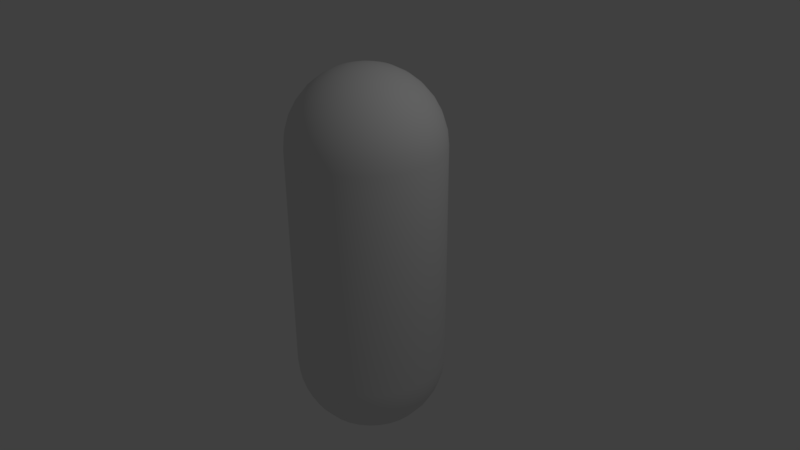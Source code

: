 # Source: player.blend  (saved by Blender 2.78.0; exported with 4.5.12 LTS)
import bpy
from mathutils import Matrix  # noqa: F401  (used for matrix-valued properties, if any)

bpy.ops.wm.read_factory_settings(use_empty=True)
scene = bpy.context.scene
scene.name = 'Scene'

# ---- collections
col_collection_1 = bpy.data.collections.new('Collection 1'); scene.collection.children.link(col_collection_1)

# ---- world
world_world = bpy.data.worlds.new('World'); scene.world = world_world
world_world.color = (0.05088, 0.05088, 0.05088)
world_world.use_sun_shadow = False
world_world.sun_shadow_jitter_overblur = 0.0
world_world.cycles.sampling_method = 'MANUAL'

# ---- cameras
cam_camera = bpy.data.cameras.new('Camera')
cam_camera.clip_end = 100.0
cam_camera.lens = 35.0
cam_camera.sensor_width = 32.0
cam_camera.sensor_height = 18.0
cam_camera.ortho_scale = 7.314
cam_camera.dof.focus_distance = 0.0
cam_camera.dof.aperture_fstop = 128.0

# ---- lights
light_lamp = bpy.data.lights.new('Lamp', 'POINT')
light_lamp.transmission_factor = 0.0
light_lamp.cutoff_distance = 30.0
light_lamp.energy = 100.0
light_lamp.shadow_buffer_clip_start = 1.001
light_lamp.shadow_soft_size = 0.1
light_lamp.shadow_maximum_resolution = 0.006
light_lamp.use_absolute_resolution = True

# ---- meshes
me_sphere = bpy.data.meshes.new('Sphere')
me_sphere.from_pydata([(0.1951, 0.9808, -1.505), (0.1913, 0.9619, -1.7), (0.1802, 0.9061, -1.887), (0.1622, 0.8155, -2.06), (0.1379, 0.6935, -2.212), (0.1084, 0.5449, -2.336), (0.07466, 0.3753, -2.429), (0.03806, 0.1913, -2.485), (0.3827, 0.9239, -1.505), (0.3753, 0.9061, -1.7), (0.3536, 0.8536, -1.887), (0.3182, 0.7682, -2.06), (0.2706, 0.6533, -2.212), (0.2126, 0.5133, -2.336), (0.1464, 0.3536, -2.429), (0.07466, 0.1802, -2.485), (0.5556, 0.8315, -1.505), (0.5449, 0.8155, -1.7), (0.5133, 0.7682, -1.887), (0.4619, 0.6913, -2.06), (0.3928, 0.5879, -2.212), (0.3087, 0.4619, -2.336), (0.2126, 0.3182, -2.429), (0.1084, 0.1622, -2.485), (0.7071, 0.7071, -1.505), (0.6935, 0.6935, -1.7), (0.6533, 0.6533, -1.887), (0.5879, 0.5879, -2.06), (0.5, 0.5, -2.212), (0.3928, 0.3928, -2.336), (0.2706, 0.2706, -2.429), (0.1379, 0.1379, -2.485), (0.8315, 0.5556, -1.505), (0.8155, 0.5449, -1.7), (0.7682, 0.5133, -1.887), (0.6913, 0.4619, -2.06), (0.5879, 0.3928, -2.212), (0.4619, 0.3087, -2.336), (0.3182, 0.2126, -2.429), (0.1622, 0.1084, -2.485), (-4.55e-08, 1.595e-08, -2.505), (0.9239, 0.3827, -1.505), (0.9061, 0.3753, -1.7), (0.8536, 0.3536, -1.887), (0.7682, 0.3182, -2.06), (0.6533, 0.2706, -2.212), (0.5133, 0.2126, -2.336), (0.3536, 0.1464, -2.429), (0.1802, 0.07466, -2.485), (0.9808, 0.1951, -1.505), (0.9619, 0.1913, -1.7), (0.9061, 0.1802, -1.887), (0.8155, 0.1622, -2.06), (0.6935, 0.1379, -2.212), (0.5449, 0.1084, -2.336), (0.3753, 0.07466, -2.429), (0.1913, 0.03806, -2.485), (1.0, -3.7e-08, -1.505), (0.9808, -5.19e-08, -1.7), (0.9239, 1.12e-07, -1.887), (0.8315, 7.707e-09, -2.06), (0.7071, 2.261e-08, -2.212), (0.5556, 2.563e-10, -2.336), (0.3827, 3.751e-08, -2.429), (0.1951, 3.378e-08, -2.485), (0.9808, -0.1951, -1.505), (0.9619, -0.1913, -1.7), (0.9061, -0.1802, -1.887), (0.8155, -0.1622, -2.06), (0.6935, -0.1379, -2.212), (0.5449, -0.1084, -2.336), (0.3753, -0.07466, -2.429), (0.1913, -0.03806, -2.485), (0.9239, -0.3827, -1.505), (0.9061, -0.3753, -1.7), (0.8536, -0.3536, -1.887), (0.7682, -0.3182, -2.06), (0.6533, -0.2706, -2.212), (0.5133, -0.2126, -2.336), (0.3536, -0.1464, -2.429), (0.1802, -0.07466, -2.485), (0.8315, -0.5556, -1.505), (0.8155, -0.5449, -1.7), (0.7682, -0.5133, -1.887), (0.6913, -0.4619, -2.06), (0.5879, -0.3928, -2.212), (0.4619, -0.3087, -2.336), (0.3182, -0.2126, -2.429), (0.1622, -0.1084, -2.485), (0.7071, -0.7071, -1.505), (0.6935, -0.6935, -1.7), (0.6533, -0.6533, -1.887), (0.5879, -0.5879, -2.06), (0.5, -0.5, -2.212), (0.3928, -0.3928, -2.336), (0.2706, -0.2706, -2.429), (0.1379, -0.1379, -2.485), (0.5556, -0.8315, -1.505), (0.5449, -0.8155, -1.7), (0.5133, -0.7682, -1.887), (0.4619, -0.6913, -2.06), (0.3928, -0.5879, -2.212), (0.3087, -0.4619, -2.336), (0.2126, -0.3182, -2.429), (0.1084, -0.1622, -2.485), (0.3827, -0.9239, -1.505), (0.3753, -0.9061, -1.7), (0.3536, -0.8536, -1.887), (0.3182, -0.7682, -2.06), (0.2706, -0.6533, -2.212), (0.2126, -0.5133, -2.336), (0.1464, -0.3536, -2.429), (0.07466, -0.1802, -2.485), (0.1951, -0.9808, -1.505), (0.1913, -0.9619, -1.7), (0.1802, -0.9061, -1.887), (0.1622, -0.8155, -2.06), (0.1379, -0.6935, -2.212), (0.1084, -0.5449, -2.336), (0.07466, -0.3753, -2.429), (0.03806, -0.1913, -2.485), (-1.458e-07, -1.0, -1.505), (-1.309e-07, -0.9808, -1.7), (1.807e-08, -0.9239, -1.887), (-1.309e-07, -0.8315, -2.06), (-7.134e-08, -0.7071, -2.212), (-5.644e-08, -0.5556, -2.336), (-4.153e-08, -0.3827, -2.429), (-4.153e-08, -0.1951, -2.485), (-0.1951, -0.9808, -1.505), (-0.1913, -0.9619, -1.7), (-0.1802, -0.9061, -1.887), (-0.1622, -0.8155, -2.06), (-0.1379, -0.6935, -2.212), (-0.1084, -0.5449, -2.336), (-0.07466, -0.3753, -2.429), (-0.03806, -0.1913, -2.485), (-0.3827, -0.9239, -1.505), (-0.3753, -0.9061, -1.7), (-0.3536, -0.8536, -1.887), (-0.3182, -0.7682, -2.06), (-0.2706, -0.6533, -2.212), (-0.2126, -0.5133, -2.336), (-0.1464, -0.3536, -2.429), (-0.07466, -0.1802, -2.485), (-0.5556, -0.8315, -1.505), (-0.5449, -0.8155, -1.7), (-0.5133, -0.7682, -1.887), (-0.4619, -0.6913, -2.06), (-0.3928, -0.5879, -2.212), (-0.3087, -0.4619, -2.336), (-0.2126, -0.3182, -2.429), (-0.1084, -0.1622, -2.485), (-0.7071, -0.7071, -1.505), (-0.6935, -0.6935, -1.7), (-0.6533, -0.6533, -1.887), (-0.5879, -0.5879, -2.06), (-0.5, -0.5, -2.212), (-0.3928, -0.3928, -2.336), (-0.2706, -0.2706, -2.429), (-0.1379, -0.1379, -2.485), (-0.8315, -0.5556, -1.505), (-0.8155, -0.5449, -1.7), (-0.7682, -0.5133, -1.887), (-0.6913, -0.4619, -2.06), (-0.5879, -0.3928, -2.212), (-0.4619, -0.3087, -2.336), (-0.3182, -0.2126, -2.429), (-0.1622, -0.1084, -2.485), (-0.9239, -0.3827, -1.505), (-0.9061, -0.3753, -1.7), (-0.8536, -0.3536, -1.887), (-0.7682, -0.3182, -2.06), (-0.6533, -0.2706, -2.212), (-0.5133, -0.2126, -2.336), (-0.3536, -0.1464, -2.429), (-0.1802, -0.07466, -2.485), (-0.9808, -0.1951, -1.505), (-0.9619, -0.1913, -1.7), (-0.9061, -0.1802, -1.887), (-0.8155, -0.1622, -2.06), (-0.6935, -0.1379, -2.212), (-0.5449, -0.1084, -2.336), (-0.3753, -0.07466, -2.429), (-0.1913, -0.03806, -2.485), (-1.0, 2.014e-07, -1.505), (-0.9808, 2.461e-07, -1.7), (-0.9239, 2.261e-08, -1.887), (-0.8315, 2.014e-07, -2.06), (-0.7071, 1.567e-07, -2.212), (-0.5556, 8.221e-08, -2.336), (-0.3827, 8.966e-08, -2.429), (-0.1951, 2.633e-08, -2.485), (-0.9808, 0.1951, -1.505), (-0.9619, 0.1913, -1.7), (-0.9061, 0.1802, -1.887), (-0.8155, 0.1622, -2.06), (-0.6935, 0.1379, -2.212), (-0.5449, 0.1084, -2.336), (-0.3753, 0.07466, -2.429), (-0.1913, 0.03806, -2.485), (-0.9239, 0.3827, -1.505), (-0.9061, 0.3753, -1.7), (-0.8536, 0.3536, -1.887), (-0.7682, 0.3182, -2.06), (-0.6533, 0.2706, -2.212), (-0.5133, 0.2126, -2.336), (-0.3536, 0.1464, -2.429), (-0.1802, 0.07466, -2.485), (-0.8315, 0.5556, -1.505), (-0.8155, 0.5449, -1.7), (-0.7682, 0.5133, -1.887), (-0.6913, 0.4619, -2.06), (-0.5879, 0.3928, -2.212), (-0.4619, 0.3087, -2.336), (-0.3182, 0.2126, -2.429), (-0.1622, 0.1084, -2.485), (-0.7071, 0.7071, -1.505), (-0.6935, 0.6935, -1.7), (-0.6533, 0.6533, -1.887), (-0.5879, 0.5879, -2.06), (-0.5, 0.5, -2.212), (-0.3928, 0.3928, -2.336), (-0.2706, 0.2706, -2.429), (-0.1379, 0.1379, -2.485), (-0.5556, 0.8315, -1.505), (-0.5449, 0.8155, -1.7), (-0.5133, 0.7682, -1.887), (-0.4619, 0.6913, -2.06), (-0.3928, 0.5879, -2.212), (-0.3087, 0.4619, -2.336), (-0.2126, 0.3182, -2.429), (-0.1084, 0.1622, -2.485), (-0.3827, 0.9239, -1.505), (-0.3753, 0.9061, -1.7), (-0.3536, 0.8536, -1.887), (-0.3182, 0.7682, -2.06), (-0.2706, 0.6533, -2.212), (-0.2126, 0.5133, -2.336), (-0.1464, 0.3536, -2.429), (-0.07466, 0.1802, -2.485), (-0.1951, 0.9808, -1.505), (-0.1913, 0.9619, -1.7), (-0.1802, 0.9061, -1.887), (-0.1622, 0.8155, -2.06), (-0.1379, 0.6935, -2.212), (-0.1084, 0.5449, -2.336), (-0.07466, 0.3753, -2.429), (-0.03806, 0.1913, -2.485), (2.267e-07, 1.0, -1.505), (2.118e-07, 0.9808, -1.7), (1.807e-08, 0.9239, -1.887), (2.267e-07, 0.8315, -2.06), (1.075e-07, 0.7071, -2.212), (7.767e-08, 0.5556, -2.336), (3.297e-08, 0.3827, -2.429), (-3.036e-08, 0.1951, -2.485), (0.03806, 0.1913, 2.485), (0.07466, 0.3753, 2.429), (0.1084, 0.5449, 2.336), (0.1379, 0.6935, 2.212), (0.1622, 0.8155, 2.06), (0.1802, 0.9061, 1.887), (0.1913, 0.9619, 1.7), (0.1951, 0.9808, 1.505), (0.07466, 0.1802, 2.485), (0.1464, 0.3536, 2.429), (0.2126, 0.5133, 2.336), (0.2706, 0.6533, 2.212), (0.3182, 0.7682, 2.06), (0.3536, 0.8536, 1.887), (0.3753, 0.9061, 1.7), (0.3827, 0.9239, 1.505), (0.1084, 0.1622, 2.485), (0.2126, 0.3182, 2.429), (0.3087, 0.4619, 2.336), (0.3928, 0.5879, 2.212), (0.4619, 0.6913, 2.06), (0.5133, 0.7682, 1.887), (0.5449, 0.8155, 1.7), (0.5556, 0.8315, 1.505), (0.1379, 0.138, 2.485), (0.2706, 0.2706, 2.429), (0.3928, 0.3928, 2.336), (0.5, 0.5, 2.212), (0.5879, 0.5879, 2.06), (0.6533, 0.6533, 1.887), (0.6935, 0.6935, 1.7), (0.7071, 0.7071, 1.505), (0.1622, 0.1084, 2.485), (0.3182, 0.2126, 2.429), (0.4619, 0.3087, 2.336), (0.5879, 0.3928, 2.212), (0.6913, 0.4619, 2.06), (0.7682, 0.5133, 1.887), (0.8155, 0.5449, 1.7), (0.8315, 0.5556, 1.505), (0.1802, 0.07466, 2.485), (0.3536, 0.1464, 2.429), (0.5133, 0.2126, 2.336), (0.6533, 0.2706, 2.212), (0.7682, 0.3182, 2.06), (0.8536, 0.3536, 1.887), (0.9061, 0.3753, 1.7), (0.9239, 0.3827, 1.505), (0.1913, 0.03806, 2.485), (0.3753, 0.07466, 2.429), (0.5449, 0.1084, 2.336), (0.6935, 0.1379, 2.212), (0.8155, 0.1622, 2.06), (0.9061, 0.1802, 1.887), (0.9619, 0.1913, 1.7), (0.9808, 0.1951, 1.505), (0.1951, 1.274e-07, 2.485), (0.3827, 1.349e-07, 2.429), (0.5556, 1.423e-07, 2.336), (0.7071, 1.349e-07, 2.212), (0.8315, 1.2e-07, 2.06), (0.9239, 1.796e-07, 1.887), (0.9808, 6.037e-08, 1.7), (1.0, 7.527e-08, 1.505), (0.1913, -0.03806, 2.485), (0.3753, -0.07466, 2.429), (0.5449, -0.1084, 2.336), (0.6935, -0.1379, 2.212), (0.8155, -0.1622, 2.06), (0.9061, -0.1802, 1.887), (0.9619, -0.1913, 1.7), (0.9808, -0.1951, 1.505), (0.1802, -0.07466, 2.485), (0.3536, -0.1464, 2.429), (0.5133, -0.2126, 2.336), (0.6533, -0.2706, 2.212), (0.7682, -0.3182, 2.06), (0.8536, -0.3536, 1.887), (0.9061, -0.3753, 1.7), (0.9239, -0.3827, 1.505), (0.1622, -0.1084, 2.485), (0.3182, -0.2126, 2.429), (0.4619, -0.3087, 2.336), (0.5879, -0.3928, 2.212), (0.6913, -0.4619, 2.06), (0.7682, -0.5133, 1.887), (0.8155, -0.5449, 1.7), (0.8315, -0.5556, 1.505), (0.1379, -0.1379, 2.485), (0.2706, -0.2706, 2.429), (0.3928, -0.3928, 2.336), (0.5, -0.5, 2.212), (0.5879, -0.5879, 2.06), (0.6533, -0.6533, 1.887), (0.6935, -0.6935, 1.7), (0.7071, -0.7071, 1.505), (0.1084, -0.1622, 2.485), (0.2126, -0.3182, 2.429), (0.3087, -0.4619, 2.336), (0.3928, -0.5879, 2.212), (0.4619, -0.6913, 2.06), (0.5133, -0.7682, 1.887), (0.5449, -0.8155, 1.7), (0.5556, -0.8315, 1.505), (0.07466, -0.1802, 2.485), (0.1464, -0.3536, 2.429), (0.2126, -0.5133, 2.336), (0.2706, -0.6533, 2.212), (0.3182, -0.7682, 2.06), (0.3536, -0.8536, 1.887), (0.3753, -0.9061, 1.7), (0.3827, -0.9239, 1.505), (0.03806, -0.1913, 2.485), (0.07466, -0.3753, 2.429), (0.1084, -0.5449, 2.336), (0.1379, -0.6935, 2.212), (0.1622, -0.8155, 2.06), (0.1802, -0.9061, 1.887), (0.1913, -0.9619, 1.7), (0.1951, -0.9808, 1.505), (-4.092e-07, -0.1951, 2.485), (-3.608e-07, -0.3827, 2.429), (-3.757e-07, -0.5556, 2.336), (-4.278e-07, -0.7071, 2.212), (-4.874e-07, -0.8315, 2.06), (-3.384e-07, -0.9239, 1.887), (-4.874e-07, -0.9808, 1.7), (-5.023e-07, -1.0, 1.505), (-0.03806, -0.1913, 2.485), (-0.07466, -0.3753, 2.429), (-0.1084, -0.5449, 2.336), (-0.138, -0.6935, 2.212), (-0.1622, -0.8155, 2.06), (-0.1802, -0.9061, 1.887), (-0.1913, -0.9619, 1.7), (-0.1951, -0.9808, 1.505), (-0.07466, -0.1802, 2.485), (-0.1464, -0.3536, 2.429), (-0.2126, -0.5133, 2.336), (-0.2706, -0.6533, 2.212), (-0.3182, -0.7682, 2.06), (-0.3536, -0.8536, 1.887), (-0.3753, -0.9061, 1.7), (-0.3827, -0.9239, 1.505), (-5.83e-07, -1.427e-07, 2.505), (-0.1084, -0.1622, 2.485), (-0.2126, -0.3182, 2.429), (-0.3087, -0.4619, 2.336), (-0.3928, -0.5879, 2.212), (-0.4619, -0.6913, 2.06), (-0.5133, -0.7682, 1.887), (-0.5449, -0.8155, 1.7), (-0.5556, -0.8315, 1.505), (-0.138, -0.1379, 2.485), (-0.2706, -0.2706, 2.429), (-0.3928, -0.3928, 2.336), (-0.5, -0.5, 2.212), (-0.5879, -0.5879, 2.06), (-0.6533, -0.6533, 1.887), (-0.6935, -0.6935, 1.7), (-0.7071, -0.7071, 1.505), (-0.1622, -0.1084, 2.485), (-0.3182, -0.2126, 2.429), (-0.4619, -0.3087, 2.336), (-0.5879, -0.3928, 2.212), (-0.6913, -0.4619, 2.06), (-0.7682, -0.5133, 1.887), (-0.8155, -0.5449, 1.7), (-0.8315, -0.5556, 1.505), (-0.1802, -0.07466, 2.485), (-0.3536, -0.1464, 2.429), (-0.5133, -0.2126, 2.336), (-0.6533, -0.2706, 2.212), (-0.7682, -0.3182, 2.06), (-0.8536, -0.3536, 1.887), (-0.9061, -0.3753, 1.7), (-0.9239, -0.3827, 1.505), (-0.1913, -0.03806, 2.485), (-0.3753, -0.07466, 2.429), (-0.5449, -0.1084, 2.336), (-0.6935, -0.1379, 2.212), (-0.8155, -0.1622, 2.06), (-0.9061, -0.1802, 1.887), (-0.9619, -0.1913, 1.7), (-0.9808, -0.1951, 1.505), (-0.1951, 1.423e-07, 2.485), (-0.3827, 1.721e-07, 2.429), (-0.5556, 1.721e-07, 2.336), (-0.7071, 2.69e-07, 2.212), (-0.8315, 3.137e-07, 2.06), (-0.9239, 1.349e-07, 1.887), (-0.9808, 3.584e-07, 1.7), (-1.0, 3.137e-07, 1.505), (-0.1913, 0.03806, 2.485), (-0.3753, 0.07466, 2.429), (-0.5449, 0.1084, 2.336), (-0.6935, 0.1379, 2.212), (-0.8155, 0.1622, 2.06), (-0.9061, 0.1802, 1.887), (-0.9619, 0.1913, 1.7), (-0.9808, 0.1951, 1.505), (-0.1802, 0.07466, 2.485), (-0.3536, 0.1464, 2.429), (-0.5133, 0.2126, 2.336), (-0.6533, 0.2706, 2.212), (-0.7682, 0.3182, 2.06), (-0.8536, 0.3536, 1.887), (-0.9061, 0.3753, 1.7), (-0.9239, 0.3827, 1.505), (-0.1622, 0.1084, 2.485), (-0.3182, 0.2126, 2.429), (-0.4619, 0.3087, 2.336), (-0.5879, 0.3928, 2.212), (-0.6913, 0.4619, 2.06), (-0.7682, 0.5133, 1.887), (-0.8155, 0.5449, 1.7), (-0.8315, 0.5556, 1.505), (-0.138, 0.1379, 2.485), (-0.2706, 0.2706, 2.429), (-0.3928, 0.3928, 2.336), (-0.5, 0.5, 2.212), (-0.5879, 0.5879, 2.06), (-0.6533, 0.6533, 1.887), (-0.6935, 0.6935, 1.7), (-0.7071, 0.7071, 1.505), (-0.1084, 0.1622, 2.485), (-0.2126, 0.3182, 2.429), (-0.3087, 0.4619, 2.336), (-0.3928, 0.5879, 2.212), (-0.4619, 0.6913, 2.06), (-0.5133, 0.7682, 1.887), (-0.5449, 0.8155, 1.7), (-0.5556, 0.8315, 1.505), (-0.07466, 0.1802, 2.485), (-0.1464, 0.3536, 2.429), (-0.2126, 0.5133, 2.336), (-0.2706, 0.6533, 2.212), (-0.3182, 0.7682, 2.06), (-0.3536, 0.8536, 1.887), (-0.3753, 0.9061, 1.7), (-0.3827, 0.9239, 1.505), (-0.03806, 0.1913, 2.485), (-0.07466, 0.3753, 2.429), (-0.1084, 0.5449, 2.336), (-0.1379, 0.6935, 2.212), (-0.1622, 0.8155, 2.06), (-0.1802, 0.9061, 1.887), (-0.1913, 0.9619, 1.7), (-0.1951, 0.9808, 1.505), (-3.645e-07, 0.1951, 2.485), (-3.235e-07, 0.3827, 2.429), (-2.937e-07, 0.5556, 2.336), (-2.49e-07, 0.7071, 2.212), (-1.298e-07, 0.8315, 2.06), (-3.384e-07, 0.9239, 1.887), (-1.447e-07, 0.9808, 1.7), (-1.298e-07, 1.0, 1.505)], [], [(256, 255, 6, 7), (40, 256, 7), (250, 249, 0, 1), (251, 250, 1, 2), (252, 251, 2, 3), (253, 252, 3, 4), (254, 253, 4, 5), (255, 254, 5, 6), (6, 5, 13, 14), (7, 6, 14, 15), (40, 7, 15), (1, 0, 8, 9), (2, 1, 9, 10), (3, 2, 10, 11), (4, 3, 11, 12), (5, 4, 12, 13), (10, 9, 17, 18), (11, 10, 18, 19), (12, 11, 19, 20), (13, 12, 20, 21), (14, 13, 21, 22), (15, 14, 22, 23), (40, 15, 23), (9, 8, 16, 17), (22, 21, 29, 30), (23, 22, 30, 31), (40, 23, 31), (17, 16, 24, 25), (18, 17, 25, 26), (19, 18, 26, 27), (20, 19, 27, 28), (21, 20, 28, 29), (27, 26, 34, 35), (28, 27, 35, 36), (29, 28, 36, 37), (30, 29, 37, 38), (31, 30, 38, 39), (40, 31, 39), (25, 24, 32, 33), (26, 25, 33, 34), (39, 38, 47, 48), (40, 39, 48), (33, 32, 41, 42), (34, 33, 42, 43), (35, 34, 43, 44), (36, 35, 44, 45), (37, 36, 45, 46), (38, 37, 46, 47), (45, 44, 52, 53), (46, 45, 53, 54), (47, 46, 54, 55), (48, 47, 55, 56), (40, 48, 56), (42, 41, 49, 50), (43, 42, 50, 51), (44, 43, 51, 52), (40, 56, 64), (50, 49, 57, 58), (51, 50, 58, 59), (52, 51, 59, 60), (53, 52, 60, 61), (54, 53, 61, 62), (55, 54, 62, 63), (56, 55, 63, 64), (61, 60, 68, 69), (62, 61, 69, 70), (63, 62, 70, 71), (64, 63, 71, 72), (40, 64, 72), (58, 57, 65, 66), (59, 58, 66, 67), (60, 59, 67, 68), (40, 72, 80), (66, 65, 73, 74), (67, 66, 74, 75), (68, 67, 75, 76), (69, 68, 76, 77), (70, 69, 77, 78), (71, 70, 78, 79), (72, 71, 79, 80), (78, 77, 85, 86), (79, 78, 86, 87), (80, 79, 87, 88), (40, 80, 88), (74, 73, 81, 82), (75, 74, 82, 83), (76, 75, 83, 84), (77, 76, 84, 85), (82, 81, 89, 90), (83, 82, 90, 91), (84, 83, 91, 92), (85, 84, 92, 93), (86, 85, 93, 94), (87, 86, 94, 95), (88, 87, 95, 96), (40, 88, 96), (94, 93, 101, 102), (95, 94, 102, 103), (96, 95, 103, 104), (40, 96, 104), (90, 89, 97, 98), (91, 90, 98, 99), (92, 91, 99, 100), (93, 92, 100, 101), (99, 98, 106, 107), (100, 99, 107, 108), (101, 100, 108, 109), (102, 101, 109, 110), (103, 102, 110, 111), (104, 103, 111, 112), (40, 104, 112), (98, 97, 105, 106), (111, 110, 118, 119), (112, 111, 119, 120), (40, 112, 120), (106, 105, 113, 114), (107, 106, 114, 115), (108, 107, 115, 116), (109, 108, 116, 117), (110, 109, 117, 118), (116, 115, 123, 124), (117, 116, 124, 125), (118, 117, 125, 126), (119, 118, 126, 127), (120, 119, 127, 128), (40, 120, 128), (114, 113, 121, 122), (115, 114, 122, 123), (128, 127, 135, 136), (40, 128, 136), (122, 121, 129, 130), (123, 122, 130, 131), (124, 123, 131, 132), (125, 124, 132, 133), (126, 125, 133, 134), (127, 126, 134, 135), (132, 131, 139, 140), (133, 132, 140, 141), (134, 133, 141, 142), (135, 134, 142, 143), (136, 135, 143, 144), (40, 136, 144), (130, 129, 137, 138), (131, 130, 138, 139), (144, 143, 151, 152), (40, 144, 152), (138, 137, 145, 146), (139, 138, 146, 147), (140, 139, 147, 148), (141, 140, 148, 149), (142, 141, 149, 150), (143, 142, 150, 151), (149, 148, 156, 157), (150, 149, 157, 158), (151, 150, 158, 159), (152, 151, 159, 160), (40, 152, 160), (146, 145, 153, 154), (147, 146, 154, 155), (148, 147, 155, 156), (40, 160, 168), (154, 153, 161, 162), (155, 154, 162, 163), (156, 155, 163, 164), (157, 156, 164, 165), (158, 157, 165, 166), (159, 158, 166, 167), (160, 159, 167, 168), (165, 164, 172, 173), (166, 165, 173, 174), (167, 166, 174, 175), (168, 167, 175, 176), (40, 168, 176), (162, 161, 169, 170), (163, 162, 170, 171), (164, 163, 171, 172), (40, 176, 184), (170, 169, 177, 178), (171, 170, 178, 179), (172, 171, 179, 180), (173, 172, 180, 181), (174, 173, 181, 182), (175, 174, 182, 183), (176, 175, 183, 184), (182, 181, 189, 190), (183, 182, 190, 191), (184, 183, 191, 192), (40, 184, 192), (178, 177, 185, 186), (179, 178, 186, 187), (180, 179, 187, 188), (181, 180, 188, 189), (187, 186, 194, 195), (188, 187, 195, 196), (189, 188, 196, 197), (190, 189, 197, 198), (191, 190, 198, 199), (192, 191, 199, 200), (40, 192, 200), (186, 185, 193, 194), (199, 198, 206, 207), (200, 199, 207, 208), (40, 200, 208), (194, 193, 201, 202), (195, 194, 202, 203), (196, 195, 203, 204), (197, 196, 204, 205), (198, 197, 205, 206), (203, 202, 210, 211), (204, 203, 211, 212), (205, 204, 212, 213), (206, 205, 213, 214), (207, 206, 214, 215), (208, 207, 215, 216), (40, 208, 216), (202, 201, 209, 210), (215, 214, 222, 223), (216, 215, 223, 224), (40, 216, 224), (210, 209, 217, 218), (211, 210, 218, 219), (212, 211, 219, 220), (213, 212, 220, 221), (214, 213, 221, 222), (89, 81, 344, 352), (220, 219, 227, 228), (217, 209, 473, 481), (221, 220, 228, 229), (177, 169, 433, 441), (222, 221, 229, 230), (241, 233, 497, 505), (223, 222, 230, 231), (24, 16, 280, 288), (224, 223, 231, 232), (49, 41, 304, 312), (0, 249, 513, 264), (40, 224, 232), (218, 217, 225, 226), (73, 65, 328, 336), (219, 218, 226, 227), (113, 105, 368, 376), (232, 231, 239, 240), (201, 193, 457, 465), (137, 129, 392, 400), (40, 232, 240), (226, 225, 233, 234), (225, 217, 481, 489), (227, 226, 234, 235), (8, 0, 264, 272), (228, 227, 235, 236), (97, 89, 352, 360), (229, 228, 236, 237), (32, 24, 288, 296), (230, 229, 237, 238), (185, 177, 441, 449), (231, 230, 238, 239), (236, 235, 243, 244), (121, 113, 376, 384), (237, 236, 244, 245), (161, 153, 417, 425), (238, 237, 245, 246), (209, 201, 465, 473), (239, 238, 246, 247), (249, 241, 505, 513), (240, 239, 247, 248), (81, 73, 336, 344), (16, 8, 272, 280), (40, 240, 248), (234, 233, 241, 242), (169, 161, 425, 433), (235, 234, 242, 243), (145, 137, 400, 409), (248, 247, 255, 256), (57, 49, 312, 320), (233, 225, 489, 497), (40, 248, 256), (242, 241, 249, 250), (105, 97, 360, 368), (243, 242, 250, 251), (193, 185, 449, 457), (244, 243, 251, 252), (65, 57, 320, 328), (245, 244, 252, 253), (41, 32, 296, 304), (246, 245, 253, 254), (153, 145, 409, 417), (247, 246, 254, 255), (129, 121, 384, 392), (513, 512, 263, 264), (506, 401, 257), (507, 506, 257, 258), (508, 507, 258, 259), (509, 508, 259, 260), (510, 509, 260, 261), (511, 510, 261, 262), (512, 511, 262, 263), (262, 261, 269, 270), (263, 262, 270, 271), (264, 263, 271, 272), (257, 401, 265), (258, 257, 265, 266), (259, 258, 266, 267), (260, 259, 267, 268), (261, 260, 268, 269), (267, 266, 274, 275), (268, 267, 275, 276), (269, 268, 276, 277), (270, 269, 277, 278), (271, 270, 278, 279), (272, 271, 279, 280), (265, 401, 273), (266, 265, 273, 274), (279, 278, 286, 287), (280, 279, 287, 288), (273, 401, 281), (274, 273, 281, 282), (275, 274, 282, 283), (276, 275, 283, 284), (277, 276, 284, 285), (278, 277, 285, 286), (284, 283, 291, 292), (285, 284, 292, 293), (286, 285, 293, 294), (287, 286, 294, 295), (288, 287, 295, 296), (281, 401, 289), (282, 281, 289, 290), (283, 282, 290, 291), (296, 295, 303, 304), (289, 401, 297), (290, 289, 297, 298), (291, 290, 298, 299), (292, 291, 299, 300), (293, 292, 300, 301), (294, 293, 301, 302), (295, 294, 302, 303), (300, 299, 307, 308), (301, 300, 308, 309), (302, 301, 309, 310), (303, 302, 310, 311), (304, 303, 311, 312), (297, 401, 305), (298, 297, 305, 306), (299, 298, 306, 307), (312, 311, 319, 320), (305, 401, 313), (306, 305, 313, 314), (307, 306, 314, 315), (308, 307, 315, 316), (309, 308, 316, 317), (310, 309, 317, 318), (311, 310, 318, 319), (317, 316, 324, 325), (318, 317, 325, 326), (319, 318, 326, 327), (320, 319, 327, 328), (313, 401, 321), (314, 313, 321, 322), (315, 314, 322, 323), (316, 315, 323, 324), (321, 401, 329), (322, 321, 329, 330), (323, 322, 330, 331), (324, 323, 331, 332), (325, 324, 332, 333), (326, 325, 333, 334), (327, 326, 334, 335), (328, 327, 335, 336), (333, 332, 340, 341), (334, 333, 341, 342), (335, 334, 342, 343), (336, 335, 343, 344), (329, 401, 337), (330, 329, 337, 338), (331, 330, 338, 339), (332, 331, 339, 340), (338, 337, 345, 346), (339, 338, 346, 347), (340, 339, 347, 348), (341, 340, 348, 349), (342, 341, 349, 350), (343, 342, 350, 351), (344, 343, 351, 352), (337, 401, 345), (350, 349, 357, 358), (351, 350, 358, 359), (352, 351, 359, 360), (345, 401, 353), (346, 345, 353, 354), (347, 346, 354, 355), (348, 347, 355, 356), (349, 348, 356, 357), (355, 354, 362, 363), (356, 355, 363, 364), (357, 356, 364, 365), (358, 357, 365, 366), (359, 358, 366, 367), (360, 359, 367, 368), (353, 401, 361), (354, 353, 361, 362), (367, 366, 374, 375), (368, 367, 375, 376), (361, 401, 369), (362, 361, 369, 370), (363, 362, 370, 371), (364, 363, 371, 372), (365, 364, 372, 373), (366, 365, 373, 374), (371, 370, 378, 379), (372, 371, 379, 380), (373, 372, 380, 381), (374, 373, 381, 382), (375, 374, 382, 383), (376, 375, 383, 384), (369, 401, 377), (370, 369, 377, 378), (383, 382, 390, 391), (384, 383, 391, 392), (377, 401, 385), (378, 377, 385, 386), (379, 378, 386, 387), (380, 379, 387, 388), (381, 380, 388, 389), (382, 381, 389, 390), (388, 387, 395, 396), (389, 388, 396, 397), (390, 389, 397, 398), (391, 390, 398, 399), (392, 391, 399, 400), (385, 401, 393), (386, 385, 393, 394), (387, 386, 394, 395), (400, 399, 408, 409), (393, 401, 402), (394, 393, 402, 403), (395, 394, 403, 404), (396, 395, 404, 405), (397, 396, 405, 406), (398, 397, 406, 407), (399, 398, 407, 408), (405, 404, 412, 413), (406, 405, 413, 414), (407, 406, 414, 415), (408, 407, 415, 416), (409, 408, 416, 417), (402, 401, 410), (403, 402, 410, 411), (404, 403, 411, 412), (417, 416, 424, 425), (410, 401, 418), (411, 410, 418, 419), (412, 411, 419, 420), (413, 412, 420, 421), (414, 413, 421, 422), (415, 414, 422, 423), (416, 415, 423, 424), (422, 421, 429, 430), (423, 422, 430, 431), (424, 423, 431, 432), (425, 424, 432, 433), (418, 401, 426), (419, 418, 426, 427), (420, 419, 427, 428), (421, 420, 428, 429), (427, 426, 434, 435), (428, 427, 435, 436), (429, 428, 436, 437), (430, 429, 437, 438), (431, 430, 438, 439), (432, 431, 439, 440), (433, 432, 440, 441), (426, 401, 434), (439, 438, 446, 447), (440, 439, 447, 448), (441, 440, 448, 449), (434, 401, 442), (435, 434, 442, 443), (436, 435, 443, 444), (437, 436, 444, 445), (438, 437, 445, 446), (443, 442, 450, 451), (444, 443, 451, 452), (445, 444, 452, 453), (446, 445, 453, 454), (447, 446, 454, 455), (448, 447, 455, 456), (449, 448, 456, 457), (442, 401, 450), (455, 454, 462, 463), (456, 455, 463, 464), (457, 456, 464, 465), (450, 401, 458), (451, 450, 458, 459), (452, 451, 459, 460), (453, 452, 460, 461), (454, 453, 461, 462), (460, 459, 467, 468), (461, 460, 468, 469), (462, 461, 469, 470), (463, 462, 470, 471), (464, 463, 471, 472), (465, 464, 472, 473), (458, 401, 466), (459, 458, 466, 467), (472, 471, 479, 480), (473, 472, 480, 481), (466, 401, 474), (467, 466, 474, 475), (468, 467, 475, 476), (469, 468, 476, 477), (470, 469, 477, 478), (471, 470, 478, 479), (476, 475, 483, 484), (477, 476, 484, 485), (478, 477, 485, 486), (479, 478, 486, 487), (480, 479, 487, 488), (481, 480, 488, 489), (474, 401, 482), (475, 474, 482, 483), (488, 487, 495, 496), (489, 488, 496, 497), (482, 401, 490), (483, 482, 490, 491), (484, 483, 491, 492), (485, 484, 492, 493), (486, 485, 493, 494), (487, 486, 494, 495), (493, 492, 500, 501), (494, 493, 501, 502), (495, 494, 502, 503), (496, 495, 503, 504), (497, 496, 504, 505), (490, 401, 498), (491, 490, 498, 499), (492, 491, 499, 500), (505, 504, 512, 513), (498, 401, 506), (499, 498, 506, 507), (500, 499, 507, 508), (501, 500, 508, 509), (502, 501, 509, 510), (503, 502, 510, 511), (504, 503, 511, 512)])
me_sphere.polygons.foreach_set('use_smooth', [True] * 544)
me_sphere.use_remesh_preserve_volume = False
me_sphere.use_remesh_preserve_attributes = False
me_sphere.use_mirror_vertex_groups = False
me_sphere.update()

# ---- objects
ob_sphere = bpy.data.objects.new('Sphere', me_sphere)
ob_lamp = bpy.data.objects.new('Lamp', light_lamp)
ob_camera = bpy.data.objects.new('Camera', cam_camera)

# ---- transforms, parenting, visibility, modifiers, constraints
ob_sphere.location = (1.078e-07, 0.0, 0.0)
ob_sphere.rotation_euler = (0.008869, -1.969e-18, -8.735e-21)
ob_sphere.lineart.crease_threshold = 0.0
ob_lamp.location = (4.076, 1.005, 5.904)
ob_lamp.rotation_euler = (0.6503, 0.05522, 1.866)
ob_lamp.lock_rotations_4d = False
ob_lamp.empty_display_type = 'ARROWS'
ob_lamp.color = (0.0, 0.0, 0.0, 0.0)
ob_lamp.lineart.crease_threshold = 0.0
ob_camera.location = (7.481, -6.508, 5.344)
ob_camera.rotation_euler = (1.109, 0.0, 0.8149)
ob_camera.lock_rotations_4d = False
ob_camera.empty_display_type = 'ARROWS'
ob_camera.color = (0.0, 0.0, 0.0, 0.0)
ob_camera.display_type = 'WIRE'
ob_camera.lineart.crease_threshold = 0.0

# ---- collection membership
col_collection_1.objects.link(ob_sphere)
col_collection_1.objects.link(ob_lamp)
col_collection_1.objects.link(ob_camera)

# ---- scene / render settings (as saved in the file)
scene.camera = ob_camera
scene.frame_start = 1; scene.frame_end = 250; scene.frame_set(1)
scene.render.engine = 'BLENDER_EEVEE_NEXT'
scene.render.resolution_percentage = 50
scene.render.dither_intensity = 0.0
scene.cycles.use_denoising = False
scene.cycles.samples = 128
scene.cycles.sampling_pattern = 'TABULATED_SOBOL'
scene.cycles.light_sampling_threshold = 0.0
scene.cycles.use_adaptive_sampling = False
scene.cycles.use_light_tree = False
scene.cycles.blur_glossy = 0.0
scene.cycles.sample_clamp_indirect = 0.0
scene.view_settings.view_transform = 'Standard'
bpy.context.view_layer.update()

